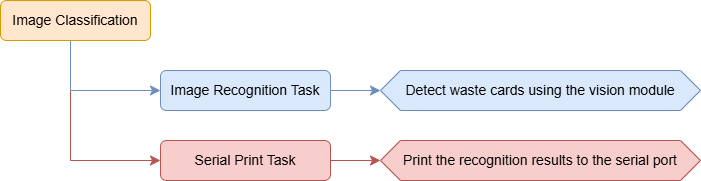

The diagram above was exported from draw.io. Its source (the exported page's mxGraphModel, read from the mxfile embedded in the PNG):
<mxGraphModel dx="937" dy="778" grid="1" gridSize="10" guides="1" tooltips="1" connect="1" arrows="1" fold="1" page="1" pageScale="1" pageWidth="827" pageHeight="1169" math="0" shadow="0">
  <root>
    <mxCell id="0" />
    <mxCell id="1" parent="0" />
    <mxCell id="St-uziJFFb4R_ZVJIivX-1" value="&lt;font style=&quot;font-size: 14px;&quot;&gt;Image Classification&lt;/font&gt;" style="rounded=1;whiteSpace=wrap;html=1;fillColor=#ffe6cc;strokeColor=#d79b00;" parent="1" vertex="1">
      <mxGeometry x="110" y="270" width="150" height="40" as="geometry" />
    </mxCell>
    <mxCell id="St-uziJFFb4R_ZVJIivX-2" value="&lt;span style=&quot;font-size: 14px;&quot;&gt;Image Recognition Task&lt;/span&gt;" style="whiteSpace=wrap;html=1;fillColor=#dae8fc;strokeColor=#6c8ebf;rounded=1;" parent="1" vertex="1">
      <mxGeometry x="270" y="340" width="170" height="40" as="geometry" />
    </mxCell>
    <mxCell id="St-uziJFFb4R_ZVJIivX-10" value="" style="edgeStyle=none;curved=1;rounded=0;orthogonalLoop=1;jettySize=auto;html=1;fontSize=12;startSize=8;endSize=8;fillColor=#f8cecc;strokeColor=#b85450;entryX=0;entryY=0.5;entryDx=0;entryDy=0;" parent="1" source="St-uziJFFb4R_ZVJIivX-6" edge="1" target="mSxc-mfxaBt3BjgKzsIt-2">
      <mxGeometry relative="1" as="geometry">
        <mxPoint x="470" y="430" as="targetPoint" />
      </mxGeometry>
    </mxCell>
    <mxCell id="St-uziJFFb4R_ZVJIivX-6" value="&lt;div&gt;&lt;span style=&quot;font-size: 14px;&quot;&gt;Serial Print Task&lt;/span&gt;&lt;/div&gt;" style="whiteSpace=wrap;html=1;fillColor=#f8cecc;strokeColor=#b85450;rounded=1;" parent="1" vertex="1">
      <mxGeometry x="270" y="410" width="170" height="40" as="geometry" />
    </mxCell>
    <mxCell id="St-uziJFFb4R_ZVJIivX-8" value="" style="edgeStyle=none;curved=0;rounded=0;orthogonalLoop=1;jettySize=auto;html=1;fontSize=12;startSize=8;endSize=8;fillColor=#f8cecc;strokeColor=#b85450;" parent="1" edge="1">
      <mxGeometry relative="1" as="geometry">
        <mxPoint x="180" y="360" as="sourcePoint" />
        <mxPoint x="270" y="430" as="targetPoint" />
        <Array as="points">
          <mxPoint x="180" y="430" />
        </Array>
      </mxGeometry>
    </mxCell>
    <mxCell id="mSxc-mfxaBt3BjgKzsIt-1" value="&lt;span style=&quot;font-size: 14px;&quot;&gt;Detect waste cards using the vision module&lt;/span&gt;" style="shape=hexagon;perimeter=hexagonPerimeter2;whiteSpace=wrap;html=1;fixedSize=1;fillColor=#dae8fc;strokeColor=#6c8ebf;" parent="1" vertex="1">
      <mxGeometry x="490" y="340" width="320" height="40" as="geometry" />
    </mxCell>
    <mxCell id="mSxc-mfxaBt3BjgKzsIt-2" value="&lt;span style=&quot;font-size: 14px;&quot;&gt;Print the recognition results to the serial port&lt;/span&gt;" style="shape=hexagon;perimeter=hexagonPerimeter2;whiteSpace=wrap;html=1;fixedSize=1;fillColor=#f8cecc;strokeColor=#b85450;" parent="1" vertex="1">
      <mxGeometry x="490" y="410" width="320" height="40" as="geometry" />
    </mxCell>
    <mxCell id="AOl78wodicB54YYmv9VI-1" value="" style="edgeStyle=none;curved=1;rounded=0;orthogonalLoop=1;jettySize=auto;html=1;fontSize=12;startSize=8;endSize=8;fillColor=#dae8fc;strokeColor=#6c8ebf;entryX=0;entryY=0.5;entryDx=0;entryDy=0;exitX=1;exitY=0.5;exitDx=0;exitDy=0;" edge="1" parent="1" source="St-uziJFFb4R_ZVJIivX-2" target="mSxc-mfxaBt3BjgKzsIt-1">
      <mxGeometry relative="1" as="geometry">
        <mxPoint x="480" y="370" as="targetPoint" />
        <mxPoint x="440" y="370" as="sourcePoint" />
      </mxGeometry>
    </mxCell>
    <mxCell id="AOl78wodicB54YYmv9VI-6" value="" style="edgeStyle=none;curved=0;rounded=0;orthogonalLoop=1;jettySize=auto;html=1;fontSize=12;startSize=8;endSize=8;fillColor=#dae8fc;strokeColor=#6c8ebf;" edge="1" parent="1">
      <mxGeometry relative="1" as="geometry">
        <mxPoint x="180" y="310" as="sourcePoint" />
        <mxPoint x="270" y="360" as="targetPoint" />
        <Array as="points">
          <mxPoint x="180" y="360" />
        </Array>
      </mxGeometry>
    </mxCell>
  </root>
</mxGraphModel>